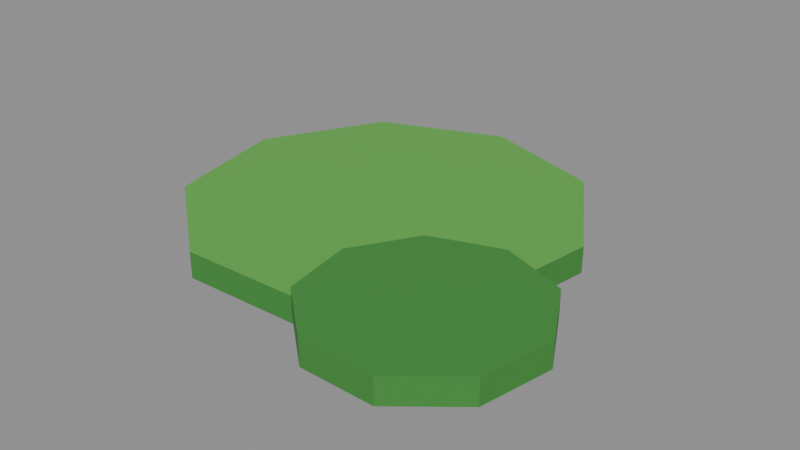 # Source: lily_small.blend  (saved by Blender 5.2.45; exported with 4.5.12 LTS)
import bpy
from mathutils import Matrix  # noqa: F401  (used for matrix-valued properties, if any)

bpy.ops.wm.read_factory_settings(use_empty=True)
scene = bpy.context.scene
scene.name = 'Scene'

# ---- collections
col_col_lowpoly = bpy.data.collections.new('COL_LowPoly'); scene.collection.children.link(col_col_lowpoly)

# ---- images (referenced by path relative to the original .blend; pixels are not part of the script)
import os
ASSET_DIR = os.environ.get("B2B_ASSET_DIR", "")  # directory of the original .blend (textures are referenced by path, not embedded)
HERE = os.path.dirname(os.path.abspath(__file__))  # packed textures are extracted next to this script under _unpacked/

def load_image(name, relpath, width, height, colorspace="sRGB"):
    """Load a texture the original file referenced (path relative to the .blend, or extracted next to this script)."""
    p = next((c for c in (os.path.join(HERE, relpath), os.path.join(ASSET_DIR, relpath)) if relpath and os.path.exists(c)), "")
    if p:
        img = bpy.data.images.load(p, check_existing=True)
        img.name = name
    else:  # same state as the original file: an image datablock whose file is absent (Cycles renders it pink)
        img = bpy.data.images.new(name, width, height)
        img.source = "FILE"
        img.filepath = "//" + (relpath or name)
    img.colorspace_settings.name = colorspace
    return img
img_lily_small_basecolor = load_image('lily_small_BaseColor', '_unpacked/lily_small_BaseColor.08e64c2c.png', 128, 48, 'sRGB')
img_lily_small_maskmap = load_image('lily_small_MaskMap', '_unpacked/lily_small_MaskMap.fb098898.png', 128, 48, 'Non-Color')

# ---- materials (node trees are filled in below, after node groups)
mat_m_lily_small = bpy.data.materials.new('M_lily_small')

# ---- material node trees
mat_m_lily_small.use_nodes = True; mat_m_lily_small.node_tree.nodes.clear()
_N = mat_m_lily_small.node_tree.nodes; _L = mat_m_lily_small.node_tree.links
n0 = _N.new('ShaderNodeBsdfPrincipled'); n0.name = 'Principled BSDF'; n0.location = (-200, 100)
n0.inputs[10].default_value = 0.005
n1 = _N.new('ShaderNodeOutputMaterial'); n1.name = 'Material Output'; n1.location = (200, 100)
n2 = _N.new('ShaderNodeTexImage'); n2.name = 'Image Texture'; n2.location = (0, 0)
n2.image = img_lily_small_basecolor
n2.interpolation = 'Closest'
n3 = _N.new('ShaderNodeTexImage'); n3.name = 'Image Texture.001'; n3.location = (0, 0)
n3.image = img_lily_small_maskmap
n3.interpolation = 'Closest'
n4 = _N.new('ShaderNodeSeparateColor'); n4.name = 'Separate Color'; n4.location = (0, 0)
n5 = _N.new('ShaderNodeMath'); n5.name = 'Math'; n5.location = (0, 0)
n5.operation = 'SUBTRACT'
n5.inputs[0].default_value = 1.0
_L.new(n0.outputs[0], n1.inputs[0])
_L.new(n2.outputs[0], n0.inputs[0])
_L.new(n3.outputs[0], n4.inputs[0])
_L.new(n4.outputs[0], n0.inputs[1])
_L.new(n3.outputs[1], n5.inputs[1])
_L.new(n5.outputs[0], n0.inputs[2])
n1.is_active_output = True

# ---- meshes
me_lily_small = bpy.data.meshes.new('lily_small')
me_lily_small.from_pydata([(0.01762, -0.0838, 0.0), (0.06381, -0.0431, 0.0), (0.07303, 0.01777, 0.0), (0.04096, 0.07032, 0.0), (-0.01738, 0.08997, 0.0), (-0.0747, 0.06752, 0.0), (-0.1042, 0.01348, 0.0), (-0.09203, -0.04687, 0.0), (-0.04393, -0.08529, 0.0), (0.01762, -0.0838, 0.012), (0.06381, -0.0431, 0.012), (0.07303, 0.01777, 0.012), (0.04096, 0.07032, 0.012), (-0.01738, 0.08997, 0.012), (-0.0747, 0.06752, 0.012), (-0.1042, 0.01348, 0.012), (-0.09203, -0.04687, 0.012), (-0.04393, -0.08529, 0.012), (0.09764, -0.08578, 0.004), (0.1042, -0.05222, 0.004), (0.08763, -0.02229, 0.004), (0.05571, -0.01001, 0.004), (0.02336, -0.02112, 0.004), (0.005723, -0.05042, 0.004), (0.01105, -0.08421, 0.004), (0.03684, -0.1067, 0.004), (0.07104, -0.1073, 0.004), (0.09764, -0.08578, 0.016), (0.1042, -0.05222, 0.016), (0.08763, -0.02229, 0.016), (0.05571, -0.01001, 0.016), (0.02336, -0.02112, 0.016), (0.005723, -0.05042, 0.016), (0.01105, -0.08421, 0.016), (0.03684, -0.1067, 0.016), (0.07104, -0.1073, 0.016)], [], [(0, 1, 10, 9), (1, 2, 11, 10), (2, 3, 12, 11), (3, 4, 13, 12), (4, 5, 14, 13), (5, 6, 15, 14), (6, 7, 16, 15), (7, 8, 17, 16), (8, 0, 9, 17), (8, 7, 6, 5, 4, 3, 2, 1, 0), (9, 10, 11, 12, 13, 14, 15, 16, 17), (18, 19, 28, 27), (19, 20, 29, 28), (20, 21, 30, 29), (21, 22, 31, 30), (22, 23, 32, 31), (23, 24, 33, 32), (24, 25, 34, 33), (25, 26, 35, 34), (26, 18, 27, 35), (26, 25, 24, 23, 22, 21, 20, 19, 18), (27, 28, 29, 30, 31, 32, 33, 34, 35)])
_uv = me_lily_small.uv_layers.new(name='UVMap')
_uv.uv.foreach_set('vector', [0.8125, 0.5, 0.8125, 0.5, 0.8125, 0.5, 0.8125, 0.5, 0.8125, 0.5, 0.8125, 0.5, 0.8125, 0.5, 0.8125, 0.5, 0.8125, 0.5, 0.8125, 0.5, 0.8125, 0.5, 0.8125, 0.5, 0.8125, 0.5, 0.8125, 0.5, 0.8125, 0.5, 0.8125, 0.5, 0.8125, 0.5, 0.8125, 0.5, 0.8125, 0.5, 0.8125, 0.5, 0.8125, 0.5, 0.8125, 0.5, 0.8125, 0.5, 0.8125, 0.5, 0.8125, 0.5, 0.8125, 0.5, 0.8125, 0.5, 0.8125, 0.5, 0.8125, 0.5, 0.8125, 0.5, 0.8125, 0.5, 0.8125, 0.5, 0.8125, 0.5, 0.8125, 0.5, 0.8125, 0.5, 0.8125, 0.5, 0.6875, 0.5, 0.6875, 0.5, 0.6875, 0.5, 0.6875, 0.5, 0.6875, 0.5, 0.6875, 0.5, 0.6875, 0.5, 0.6875, 0.5, 0.6875, 0.5, 0.6875, 0.5, 0.6875, 0.5, 0.6875, 0.5, 0.6875, 0.5, 0.6875, 0.5, 0.6875, 0.5, 0.6875, 0.5, 0.6875, 0.5, 0.6875, 0.5, 0.8125, 0.5, 0.8125, 0.5, 0.8125, 0.5, 0.8125, 0.5, 0.8125, 0.5, 0.8125, 0.5, 0.8125, 0.5, 0.8125, 0.5, 0.8125, 0.5, 0.8125, 0.5, 0.8125, 0.5, 0.8125, 0.5, 0.8125, 0.5, 0.8125, 0.5, 0.8125, 0.5, 0.8125, 0.5, 0.8125, 0.5, 0.8125, 0.5, 0.8125, 0.5, 0.8125, 0.5, 0.8125, 0.5, 0.8125, 0.5, 0.8125, 0.5, 0.8125, 0.5, 0.8125, 0.5, 0.8125, 0.5, 0.8125, 0.5, 0.8125, 0.5, 0.8125, 0.5, 0.8125, 0.5, 0.8125, 0.5, 0.8125, 0.5, 0.8125, 0.5, 0.8125, 0.5, 0.8125, 0.5, 0.8125, 0.5, 0.8125, 0.5, 0.8125, 0.5, 0.8125, 0.5, 0.8125, 0.5, 0.8125, 0.5, 0.8125, 0.5, 0.8125, 0.5, 0.8125, 0.5, 0.8125, 0.5, 0.8125, 0.5, 0.8125, 0.5, 0.8125, 0.5, 0.8125, 0.5, 0.8125, 0.5, 0.8125, 0.5, 0.8125, 0.5, 0.8125, 0.5, 0.8125, 0.5])
me_lily_small.materials.append(mat_m_lily_small)
me_lily_small.update()

# ---- objects
ob_lily_small = bpy.data.objects.new('lily_small', me_lily_small)

# ---- transforms, parenting, visibility, modifiers, constraints
ob_lily_small.location = (0.0, 0.0, 0.0)

# ---- collection membership
col_col_lowpoly.objects.link(ob_lily_small)

# ---- scene / render settings (as saved in the file)
scene.frame_start = 1; scene.frame_end = 250; scene.frame_set(1)
scene.render.engine = 'BLENDER_EEVEE_NEXT'
scene.render.bake_bias = 0.0
scene.render.bake_samples = 0
scene.render.compositor_device = 'GPU'
scene.eevee.use_volume_custom_range = False
scene.eevee.fast_gi_thickness_near = 0.1
scene.eevee.fast_gi_thickness_far = 0.0
scene.eevee.ray_tracing_options.screen_trace_thickness = 0.1
bpy.context.view_layer.update()

# ---- added for rendering (the .blend has no active camera and no usable light): camera, sun + grey world if the file has none
cam_auto = bpy.data.cameras.new('AutoCamera')
cam_auto.lens = 50.0
cam_auto.sensor_width = 36.0
cam_auto.clip_end = 1000.0
ob_auto_camera = bpy.data.objects.new('AutoCamera', cam_auto)
scene.collection.objects.link(ob_auto_camera)
ob_auto_camera.location = (0.265893, -0.327729, 0.220714)
ob_auto_camera.rotation_euler = (1.09748, -7.21219e-08, 0.694738)
scene.camera = ob_auto_camera
light_auto_sun = bpy.data.lights.new('AutoSun', 'SUN')
light_auto_sun.energy = 3.0
light_auto_sun.angle = 0.0523599
ob_auto_sun = bpy.data.objects.new('AutoSun', light_auto_sun)
scene.collection.objects.link(ob_auto_sun)
ob_auto_sun.rotation_euler = (0.872665, 0.174533, 0.523599)
if scene.world is None:
    world_auto = bpy.data.worlds.new('AutoWorld')
    world_auto.color = (0.3, 0.3, 0.3)
    scene.world = world_auto
bpy.context.view_layer.update()
